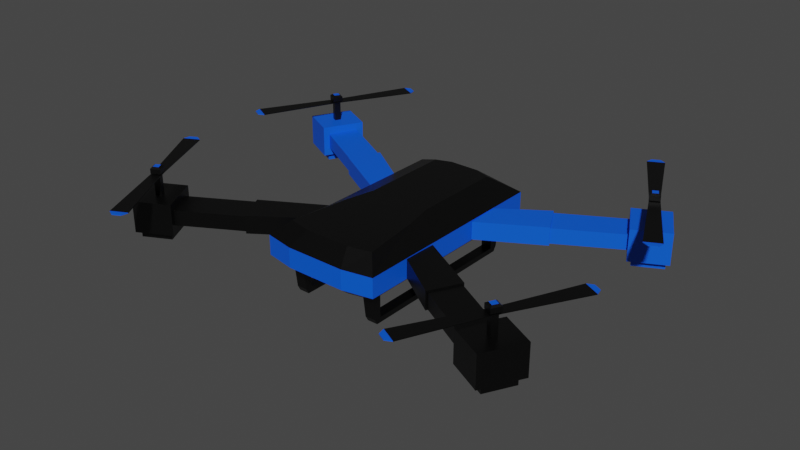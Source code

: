 # Source: Drone.blend  (saved by Blender 2.92.15; exported with 4.5.12 LTS)
import bpy
from mathutils import Matrix  # noqa: F401  (used for matrix-valued properties, if any)

bpy.ops.wm.read_factory_settings(use_empty=True)
scene = bpy.context.scene
scene.name = 'Scene'

# ---- collections
col_collection = bpy.data.collections.new('Collection'); scene.collection.children.link(col_collection)

# ---- materials (node trees are filled in below, after node groups)
mat_material = bpy.data.materials.new('Material')
mat_material.alpha_threshold = 0.0
mat_material.use_transparent_shadow = False
mat_material.line_color = (0.0, 0.0, 0.0, 1.0)
mat_material_001 = bpy.data.materials.new('Material.001')
mat_material_001.use_transparent_shadow = False

# ---- material node trees
mat_material.use_nodes = True; mat_material.node_tree.nodes.clear()
_N = mat_material.node_tree.nodes; _L = mat_material.node_tree.links
n0 = _N.new('ShaderNodeOutputMaterial'); n0.name = 'Material Output'; n0.location = (300, 300)
n1 = _N.new('ShaderNodeBsdfPrincipled'); n1.name = 'Principled BSDF'; n1.location = (10, 300)
n1.distribution = 'GGX'
n1.subsurface_method = 'BURLEY'
n1.inputs[0].default_value = (0.0, 0.0, 0.0, 1.0)
n1.inputs[2].default_value = 0.4
n1.inputs[3].default_value = 1.45
n1.inputs[27].default_value = (0.0, 0.0, 0.0, 1.0)
n1.inputs[28].default_value = 1.0
_L.new(n1.outputs[0], n0.inputs[0])
n0.is_active_output = True
mat_material_001.use_nodes = True; mat_material_001.node_tree.nodes.clear()
_N = mat_material_001.node_tree.nodes; _L = mat_material_001.node_tree.links
n0 = _N.new('ShaderNodeBsdfPrincipled'); n0.name = 'Principled BSDF'; n0.location = (10, 300)
n0.distribution = 'GGX'
n0.subsurface_method = 'BURLEY'
n0.inputs[0].default_value = (0.0, 0.1005, 0.8, 1.0)
n0.inputs[3].default_value = 1.45
n0.inputs[27].default_value = (0.0, 0.0, 0.0, 1.0)
n0.inputs[28].default_value = 1.0
n1 = _N.new('ShaderNodeOutputMaterial'); n1.name = 'Material Output'; n1.location = (300, 300)
_L.new(n0.outputs[0], n1.inputs[0])
n1.is_active_output = True

# ---- world
world_world = bpy.data.worlds.new('World'); scene.world = world_world
world_world.use_nodes = True; world_world.node_tree.nodes.clear()
_N = world_world.node_tree.nodes; _L = world_world.node_tree.links
n0 = _N.new('ShaderNodeOutputWorld'); n0.name = 'World Output'; n0.location = (300, 300)
n1 = _N.new('ShaderNodeBackground'); n1.name = 'Background'; n1.location = (10, 300)
n1.inputs[0].default_value = (0.05088, 0.05088, 0.05088, 1.0)
_L.new(n1.outputs[0], n0.inputs[0])
n0.is_active_output = True
world_world.color = (0.05088, 0.05088, 0.05088)
world_world.use_sun_shadow = False
world_world.sun_shadow_jitter_overblur = 0.0

# ---- meshes
me_cube_001 = bpy.data.meshes.new('Cube.001')
me_cube_001.from_pydata([(-0.5609, -1.0, -0.0927), (-0.5609, -1.0, 0.0927), (-0.5609, 1.0, -0.0927), (-0.5609, 1.0, 0.0927), (0.5609, -1.0, -0.0927), (0.5609, -1.0, 0.0927), (0.5609, 1.0, -0.0927), (0.5609, 1.0, 0.0927), (-0.4316, 0.8573, -0.215), (-0.4316, -0.8573, -0.215), (-0.4316, -0.8573, 0.215), (-0.2898, 0.8573, 0.215), (0.4316, 0.8573, -0.215), (0.2898, 0.8573, 0.215), (0.4316, -0.8573, -0.215), (0.4316, -0.8573, 0.215), (0.4316, -0.7637, -0.215), (0.4316, -0.7637, -0.4186), (0.4316, -0.8573, -0.215), (0.4316, -0.8308, -0.4186), (0.3313, -0.7637, -0.215), (0.3313, -0.7637, -0.4186), (0.3313, -0.8573, -0.215), (0.3313, -0.8308, -0.4186), (0.4316, -0.7637, -0.4669), (0.4316, -0.8049, -0.4669), (0.3313, -0.8049, -0.4669), (0.3313, -0.7637, -0.4669), (0.3313, 0.8327, -0.4186), (0.4316, 0.8327, -0.4186), (0.3313, 0.8029, -0.4669), (0.4316, 0.8029, -0.4669), (0.4316, 0.7539, -0.4669), (0.3313, 0.7539, -0.4669), (0.3313, 0.7539, -0.4186), (0.4316, 0.7539, -0.4186), (0.3313, 0.8573, -0.215), (0.4316, 0.8573, -0.215), (0.3313, 0.7539, -0.215), (0.4316, 0.7539, -0.215), (-0.4316, -0.7637, -0.215), (-0.4316, -0.7637, -0.4186), (-0.4316, -0.8573, -0.215), (-0.4316, -0.8308, -0.4186), (-0.3313, -0.7637, -0.215), (-0.3313, -0.7637, -0.4186), (-0.3313, -0.8573, -0.215), (-0.3313, -0.8308, -0.4186), (-0.4316, -0.7637, -0.4669), (-0.4316, -0.8049, -0.4669), (-0.3313, -0.8049, -0.4669), (-0.3313, -0.7637, -0.4669), (-0.3313, 0.8327, -0.4186), (-0.4316, 0.8327, -0.4186), (-0.3313, 0.8029, -0.4669), (-0.4316, 0.8029, -0.4669), (-0.4316, 0.7539, -0.4669), (-0.3313, 0.7539, -0.4669), (-0.3313, 0.7539, -0.4186), (-0.4316, 0.7539, -0.4186), (-0.3313, 0.8573, -0.215), (-0.4316, 0.8573, -0.215), (-0.3313, 0.7539, -0.215), (-0.4316, 0.7539, -0.215), (-0.5609, 0.0, -0.0927), (-0.5609, 0.0, 0.0927), (0.5609, 0.0, -0.0927), (0.5609, 0.0, 0.0927), (-0.4316, 0.0, -0.215), (-0.2898, 0.0, 0.215), (0.4316, 0.0, -0.215), (0.2898, 0.0, 0.215), (-0.5609, -0.1605, -0.0927), (0.5609, -0.3149, 0.0927), (-0.4316, -0.1376, -0.215), (0.3534, -0.292, 0.215), (-0.5609, -0.3149, 0.0927), (0.5609, -0.1605, -0.0927), (-0.3534, -0.292, 0.215), (0.4316, -0.1376, -0.215), (0.0, 1.061, -0.0927), (0.0, 1.061, 0.0927), (0.0, -1.056, -0.0927), (0.0, -1.056, 0.0927), (0.0, 0.9095, -0.215), (0.0, 0.9095, 0.215), (0.0, -0.9053, -0.215), (0.0, -0.9053, 0.215), (0.0, 0.002095, 0.215), (0.0, 0.002095, -0.215), (0.0, -0.3069, 0.215), (0.0, -0.1435, -0.215), (0.2804, 1.061, 0.0927), (0.2804, -1.056, -0.0927), (0.1449, 0.9095, 0.215), (0.2158, -0.9053, -0.215), (0.1449, 0.002095, 0.215), (0.1767, -0.3069, 0.215), (0.2804, 1.061, -0.0927), (0.2804, -1.056, 0.0927), (0.2158, 0.9095, -0.215), (0.2158, -0.9053, 0.215), (0.2158, 0.002095, -0.215), (0.2158, -0.1435, -0.215), (-0.2804, 1.061, -0.0927), (-0.2804, -1.056, 0.0927), (-0.2158, 0.9095, -0.215), (-0.2158, -0.9053, 0.215), (-0.2158, 0.002095, -0.215), (-0.2158, -0.1435, -0.215), (-0.2804, 1.061, 0.0927), (-0.2804, -1.056, -0.0927), (-0.1449, 0.9095, 0.215), (-0.2158, -0.9053, -0.215), (-0.1449, 0.002095, 0.215), (-0.1767, -0.3069, 0.215), (0.5609, -0.5751, -0.07152), (0.5609, -0.5751, 0.07152), (0.5609, -0.2805, -0.07152), (0.5609, -0.2805, 0.07152), (0.9895, -0.8683, -0.07152), (0.9895, -0.8683, 0.07152), (1.126, -0.607, -0.07152), (1.126, -0.607, 0.07152), (1.56, -1.192, -0.07152), (1.56, -1.192, 0.07152), (1.696, -0.9309, -0.07152), (1.696, -0.9309, 0.07152), (0.5662, -0.2661, -0.08343), (0.5563, -0.5863, -0.08667), (0.5563, -0.5863, 0.08667), (0.5662, -0.2661, 0.08343), (1.132, -0.5949, -0.08527), (1.132, -0.5949, 0.08527), (0.9826, -0.8804, -0.08509), (0.9826, -0.8804, 0.08509), (1.548, -1.185, -0.1489), (1.548, -1.185, 0.1489), (1.686, -0.9248, -0.1489), (1.686, -0.9248, 0.1489), (1.862, -1.346, -0.1489), (1.862, -1.346, 0.1489), (2.001, -1.088, -0.1489), (2.001, -1.088, 0.1489), (1.52, -1.236, -0.1489), (1.52, -1.236, 0.1489), (1.714, -0.8741, 0.1489), (1.714, -0.8741, -0.1489), (2.029, -1.038, -0.1489), (2.029, -1.038, 0.1489), (1.834, -1.397, 0.1489), (1.834, -1.397, -0.1489), (1.972, -1.074, -0.1489), (1.816, -1.125, 0.1489), (1.833, -1.331, -0.1489), (1.789, -1.176, 0.1489), (2.0, -1.023, -0.1489), (2.0, -1.023, 0.1489), (1.806, -1.382, -0.1489), (1.806, -1.382, 0.1489), (1.721, -0.943, -0.1489), (1.738, -1.151, 0.1489), (1.749, -0.8924, -0.1489), (1.555, -1.254, 0.1489), (1.766, -1.099, 0.1489), (1.583, -1.203, -0.1489), (1.749, -0.8924, 0.1489), (1.555, -1.254, -0.1489), (1.583, -1.203, -0.2161), (1.833, -1.331, -0.2161), (1.972, -1.074, -0.2161), (1.721, -0.943, -0.2161), (1.766, -1.099, 0.3516), (1.816, -1.125, 0.3516), (1.789, -1.176, 0.3516), (1.738, -1.151, 0.3516), (1.759, -1.075, 0.3516), (1.841, -1.117, 0.3516), (1.796, -1.2, 0.3516), (1.714, -1.158, 0.3516), (1.759, -1.075, 0.3976), (1.841, -1.117, 0.3976), (1.796, -1.2, 0.3976), (1.714, -1.158, 0.3976), (1.771, -1.115, 0.412), (1.8, -1.13, 0.412), (1.784, -1.16, 0.412), (1.755, -1.145, 0.412), (1.814, -1.126, 0.412), (1.788, -1.174, 0.412), (1.767, -1.101, 0.412), (1.741, -1.15, 0.412), (-0.5609, -0.5751, -0.07152), (-0.5609, -0.5751, 0.07152), (-0.5609, -0.2805, -0.07152), (-0.5609, -0.2805, 0.07152), (-0.9895, -0.8683, -0.07152), (-0.9895, -0.8683, 0.07152), (-1.126, -0.607, -0.07152), (-1.126, -0.607, 0.07152), (-1.56, -1.192, -0.07152), (-1.56, -1.192, 0.07152), (-1.696, -0.9309, -0.07152), (-1.696, -0.9309, 0.07152), (-0.5662, -0.2661, -0.08343), (-0.5563, -0.5863, -0.08667), (-0.5563, -0.5863, 0.08667), (-0.5662, -0.2661, 0.08343), (-1.132, -0.5949, -0.08527), (-1.132, -0.5949, 0.08527), (-0.9826, -0.8804, -0.08509), (-0.9826, -0.8804, 0.08509), (-1.548, -1.185, -0.1489), (-1.548, -1.185, 0.1489), (-1.686, -0.9248, -0.1489), (-1.686, -0.9248, 0.1489), (-1.862, -1.346, -0.1489), (-1.862, -1.346, 0.1489), (-2.001, -1.088, -0.1489), (-2.001, -1.088, 0.1489), (-1.52, -1.236, -0.1489), (-1.52, -1.236, 0.1489), (-1.714, -0.8741, 0.1489), (-1.714, -0.8741, -0.1489), (-2.029, -1.038, -0.1489), (-2.029, -1.038, 0.1489), (-1.834, -1.397, 0.1489), (-1.834, -1.397, -0.1489), (-1.972, -1.074, -0.1489), (-1.816, -1.125, 0.1489), (-1.833, -1.331, -0.1489), (-1.789, -1.176, 0.1489), (-2.0, -1.023, -0.1489), (-2.0, -1.023, 0.1489), (-1.806, -1.382, -0.1489), (-1.806, -1.382, 0.1489), (-1.721, -0.943, -0.1489), (-1.738, -1.151, 0.1489), (-1.749, -0.8924, -0.1489), (-1.555, -1.254, 0.1489), (-1.766, -1.099, 0.1489), (-1.583, -1.203, -0.1489), (-1.749, -0.8924, 0.1489), (-1.555, -1.254, -0.1489), (-1.583, -1.203, -0.2161), (-1.833, -1.331, -0.2161), (-1.972, -1.074, -0.2161), (-1.721, -0.943, -0.2161), (-1.766, -1.099, 0.3516), (-1.816, -1.125, 0.3516), (-1.789, -1.176, 0.3516), (-1.738, -1.151, 0.3516), (-1.759, -1.075, 0.3516), (-1.841, -1.117, 0.3516), (-1.796, -1.2, 0.3516), (-1.714, -1.158, 0.3516), (-1.759, -1.075, 0.3976), (-1.841, -1.117, 0.3976), (-1.796, -1.2, 0.3976), (-1.714, -1.158, 0.3976), (-1.771, -1.115, 0.412), (-1.8, -1.13, 0.412), (-1.784, -1.16, 0.412), (-1.755, -1.145, 0.412), (-1.814, -1.126, 0.412), (-1.788, -1.174, 0.412), (-1.767, -1.101, 0.412), (-1.741, -1.15, 0.412), (-0.5609, 0.5751, -0.07152), (-0.5609, 0.5751, 0.07152), (-0.5609, 0.2805, -0.07152), (-0.5609, 0.2805, 0.07152), (-0.9895, 0.8683, -0.07152), (-0.9895, 0.8683, 0.07152), (-1.126, 0.607, -0.07152), (-1.126, 0.607, 0.07152), (-1.56, 1.192, -0.07152), (-1.56, 1.192, 0.07152), (-1.696, 0.9309, -0.07152), (-1.696, 0.9309, 0.07152), (-0.5662, 0.2661, -0.08343), (-0.5563, 0.5863, -0.08667), (-0.5563, 0.5863, 0.08667), (-0.5662, 0.2661, 0.08343), (-1.132, 0.5949, -0.08527), (-1.132, 0.5949, 0.08527), (-0.9826, 0.8804, -0.08509), (-0.9826, 0.8804, 0.08509), (-1.548, 1.185, -0.1489), (-1.548, 1.185, 0.1489), (-1.686, 0.9248, -0.1489), (-1.686, 0.9248, 0.1489), (-1.862, 1.346, -0.1489), (-1.862, 1.346, 0.1489), (-2.001, 1.088, -0.1489), (-2.001, 1.088, 0.1489), (-1.52, 1.236, -0.1489), (-1.52, 1.236, 0.1489), (-1.714, 0.8741, 0.1489), (-1.714, 0.8741, -0.1489), (-2.029, 1.038, -0.1489), (-2.029, 1.038, 0.1489), (-1.834, 1.397, 0.1489), (-1.834, 1.397, -0.1489), (-1.972, 1.074, -0.1489), (-1.816, 1.125, 0.1489), (-1.833, 1.331, -0.1489), (-1.789, 1.176, 0.1489), (-2.0, 1.023, -0.1489), (-2.0, 1.023, 0.1489), (-1.806, 1.382, -0.1489), (-1.806, 1.382, 0.1489), (-1.721, 0.943, -0.1489), (-1.738, 1.151, 0.1489), (-1.749, 0.8924, -0.1489), (-1.555, 1.254, 0.1489), (-1.766, 1.099, 0.1489), (-1.583, 1.203, -0.1489), (-1.749, 0.8924, 0.1489), (-1.555, 1.254, -0.1489), (-1.583, 1.203, -0.2161), (-1.833, 1.331, -0.2161), (-1.972, 1.074, -0.2161), (-1.721, 0.943, -0.2161), (-1.766, 1.099, 0.3516), (-1.816, 1.125, 0.3516), (-1.789, 1.176, 0.3516), (-1.738, 1.151, 0.3516), (-1.759, 1.075, 0.3516), (-1.841, 1.117, 0.3516), (-1.796, 1.2, 0.3516), (-1.714, 1.158, 0.3516), (-1.759, 1.075, 0.3976), (-1.841, 1.117, 0.3976), (-1.796, 1.2, 0.3976), (-1.714, 1.158, 0.3976), (-1.771, 1.115, 0.412), (-1.8, 1.13, 0.412), (-1.784, 1.16, 0.412), (-1.755, 1.145, 0.412), (-1.814, 1.126, 0.412), (-1.788, 1.174, 0.412), (-1.767, 1.101, 0.412), (-1.741, 1.15, 0.412), (0.5609, 0.5751, -0.07152), (0.5609, 0.5751, 0.07152), (0.5609, 0.2805, -0.07152), (0.5609, 0.2805, 0.07152), (0.9895, 0.8683, -0.07152), (0.9895, 0.8683, 0.07152), (1.126, 0.607, -0.07152), (1.126, 0.607, 0.07152), (1.56, 1.192, -0.07152), (1.56, 1.192, 0.07152), (1.696, 0.9309, -0.07152), (1.696, 0.9309, 0.07152), (0.5662, 0.2661, -0.08343), (0.5563, 0.5863, -0.08667), (0.5563, 0.5863, 0.08667), (0.5662, 0.2661, 0.08343), (1.132, 0.5949, -0.08527), (1.132, 0.5949, 0.08527), (0.9826, 0.8804, -0.08509), (0.9826, 0.8804, 0.08509), (1.548, 1.185, -0.1489), (1.548, 1.185, 0.1489), (1.686, 0.9248, -0.1489), (1.686, 0.9248, 0.1489), (1.862, 1.346, -0.1489), (1.862, 1.346, 0.1489), (2.001, 1.088, -0.1489), (2.001, 1.088, 0.1489), (1.52, 1.236, -0.1489), (1.52, 1.236, 0.1489), (1.714, 0.8741, 0.1489), (1.714, 0.8741, -0.1489), (2.029, 1.038, -0.1489), (2.029, 1.038, 0.1489), (1.834, 1.397, 0.1489), (1.834, 1.397, -0.1489), (1.972, 1.074, -0.1489), (1.816, 1.125, 0.1489), (1.833, 1.331, -0.1489), (1.789, 1.176, 0.1489), (2.0, 1.023, -0.1489), (2.0, 1.023, 0.1489), (1.806, 1.382, -0.1489), (1.806, 1.382, 0.1489), (1.721, 0.943, -0.1489), (1.738, 1.151, 0.1489), (1.749, 0.8924, -0.1489), (1.555, 1.254, 0.1489), (1.766, 1.099, 0.1489), (1.583, 1.203, -0.1489), (1.749, 0.8924, 0.1489), (1.555, 1.254, -0.1489), (1.583, 1.203, -0.2161), (1.833, 1.331, -0.2161), (1.972, 1.074, -0.2161), (1.721, 0.943, -0.2161), (1.766, 1.099, 0.3516), (1.816, 1.125, 0.3516), (1.789, 1.176, 0.3516), (1.738, 1.151, 0.3516), (1.759, 1.075, 0.3516), (1.841, 1.117, 0.3516), (1.796, 1.2, 0.3516), (1.714, 1.158, 0.3516), (1.759, 1.075, 0.3976), (1.841, 1.117, 0.3976), (1.796, 1.2, 0.3976), (1.714, 1.158, 0.3976), (1.771, 1.115, 0.412), (1.8, 1.13, 0.412), (1.784, 1.16, 0.412), (1.755, 1.145, 0.412), (1.814, 1.126, 0.412), (1.788, 1.174, 0.412), (1.767, 1.101, 0.412), (1.741, 1.15, 0.412)], [], [(64, 65, 3, 2), (98, 92, 7, 6), (77, 73, 5, 4), (111, 105, 1, 0), (67, 7, 13, 71), (111, 0, 9, 113), (103, 79, 14, 95), (115, 78, 10, 107), (98, 6, 12, 100), (76, 1, 10, 78), (99, 5, 15, 101), (64, 2, 8, 68), (77, 4, 14, 79), (110, 3, 11, 112), (16, 17, 19, 18), (18, 19, 23, 22), (22, 23, 21, 20), (20, 21, 17, 16), (18, 22, 20, 16), (19, 17, 24, 25), (26, 25, 24, 27), (33, 32, 31, 30), (23, 19, 25, 26), (21, 23, 26, 27), (29, 28, 30, 31), (34, 28, 36, 38), (34, 33, 30, 28), (32, 35, 29, 31), (24, 17, 35, 32), (21, 27, 33, 34), (17, 21, 34, 35), (27, 24, 32, 33), (39, 38, 36, 37), (28, 29, 37, 36), (29, 35, 39, 37), (35, 34, 38, 39), (40, 41, 43, 42), (42, 43, 47, 46), (46, 47, 45, 44), (44, 45, 41, 40), (42, 46, 44, 40), (43, 41, 48, 49), (50, 49, 48, 51), (57, 56, 55, 54), (47, 43, 49, 50), (45, 47, 50, 51), (53, 52, 54, 55), (58, 52, 60, 62), (58, 57, 54, 52), (56, 59, 53, 55), (48, 41, 59, 56), (45, 51, 57, 58), (41, 45, 58, 59), (51, 48, 56, 57), (63, 62, 60, 61), (52, 53, 61, 60), (53, 59, 63, 61), (59, 58, 62, 63), (6, 66, 70, 12), (72, 64, 68, 74), (3, 65, 69, 11), (112, 11, 69, 114), (100, 12, 70, 102), (73, 67, 71, 75), (6, 7, 67, 66), (72, 76, 65, 64), (0, 1, 76, 72), (5, 73, 75, 15), (0, 72, 74, 9), (66, 77, 79, 70), (65, 76, 78, 69), (114, 69, 78, 115), (102, 70, 79, 103), (66, 67, 73, 77), (108, 89, 91, 109), (96, 88, 90, 97), (106, 84, 89, 108), (94, 85, 88, 96), (92, 81, 85, 94), (105, 83, 87, 107), (104, 80, 84, 106), (97, 90, 87, 101), (109, 91, 86, 113), (93, 82, 86, 95), (93, 99, 83, 82), (104, 110, 81, 80), (4, 5, 99, 93), (4, 93, 95, 14), (75, 97, 101, 15), (7, 92, 94, 13), (13, 94, 96, 71), (71, 96, 97, 75), (89, 102, 103, 91), (84, 100, 102, 89), (83, 99, 101, 87), (80, 98, 100, 84), (91, 103, 95, 86), (80, 81, 92, 98), (2, 3, 110, 104), (74, 109, 113, 9), (2, 104, 106, 8), (1, 105, 107, 10), (8, 106, 108, 68), (68, 108, 109, 74), (88, 114, 115, 90), (85, 112, 114, 88), (81, 110, 112, 85), (90, 115, 107, 87), (82, 111, 113, 86), (82, 83, 105, 111), (116, 117, 119, 118), (116, 118, 128, 129), (121, 120, 124, 125), (119, 117, 130, 131), (123, 122, 132, 133), (121, 123, 133, 135), (126, 127, 125, 124), (120, 122, 126, 124), (123, 121, 125, 127), (122, 123, 127, 126), (128, 131, 133, 132), (134, 135, 130, 129), (128, 132, 134, 129), (133, 131, 130, 135), (120, 121, 135, 134), (122, 120, 134, 132), (118, 119, 131, 128), (117, 116, 129, 130), (136, 137, 139, 138), (143, 142, 148, 149), (142, 143, 141, 140), (154, 140, 151, 158), (152, 142, 140, 154), (164, 139, 137, 161), (156, 157, 149, 148), (167, 163, 145, 144), (160, 138, 147, 162), (161, 137, 145, 163), (140, 141, 150, 151), (153, 143, 149, 157), (138, 139, 146, 147), (137, 136, 144, 145), (164, 153, 157, 166), (141, 155, 159, 150), (142, 152, 156, 148), (151, 150, 159, 158), (162, 166, 157, 156), (143, 153, 155, 141), (152, 154, 169, 170), (165, 154, 158, 167), (136, 165, 167, 144), (138, 160, 165, 136), (147, 146, 166, 162), (139, 164, 166, 146), (155, 161, 163, 159), (152, 160, 162, 156), (158, 159, 163, 167), (155, 153, 173, 174), (171, 170, 169, 168), (165, 160, 171, 168), (154, 165, 168, 169), (160, 152, 170, 171), (164, 161, 175, 172), (153, 164, 172, 173), (161, 155, 174, 175), (183, 182, 189, 191), (174, 173, 177, 178), (172, 175, 179, 176), (182, 181, 188, 189), (176, 179, 183, 180), (178, 177, 181, 182), (179, 178, 182, 183), (177, 176, 180, 181), (180, 183, 191, 190), (175, 174, 178, 179), (181, 180, 190, 188), (173, 172, 176, 177), (186, 187, 191, 189), (185, 184, 187, 186), (185, 186, 189, 188), (184, 185, 188, 190), (187, 184, 190, 191), (192, 194, 195, 193), (192, 205, 204, 194), (197, 201, 200, 196), (195, 207, 206, 193), (199, 209, 208, 198), (197, 211, 209, 199), (202, 200, 201, 203), (196, 200, 202, 198), (199, 203, 201, 197), (198, 202, 203, 199), (204, 208, 209, 207), (210, 205, 206, 211), (204, 205, 210, 208), (209, 211, 206, 207), (196, 210, 211, 197), (198, 208, 210, 196), (194, 204, 207, 195), (193, 206, 205, 192), (212, 214, 215, 213), (219, 225, 224, 218), (218, 216, 217, 219), (230, 234, 227, 216), (228, 230, 216, 218), (240, 237, 213, 215), (232, 224, 225, 233), (243, 220, 221, 239), (236, 238, 223, 214), (237, 239, 221, 213), (216, 227, 226, 217), (229, 233, 225, 219), (214, 223, 222, 215), (213, 221, 220, 212), (240, 242, 233, 229), (217, 226, 235, 231), (218, 224, 232, 228), (227, 234, 235, 226), (238, 232, 233, 242), (219, 217, 231, 229), (228, 246, 245, 230), (241, 243, 234, 230), (212, 220, 243, 241), (214, 212, 241, 236), (223, 238, 242, 222), (215, 222, 242, 240), (231, 235, 239, 237), (228, 232, 238, 236), (234, 243, 239, 235), (231, 250, 249, 229), (247, 244, 245, 246), (241, 244, 247, 236), (230, 245, 244, 241), (236, 247, 246, 228), (240, 248, 251, 237), (229, 249, 248, 240), (237, 251, 250, 231), (259, 267, 265, 258), (250, 254, 253, 249), (248, 252, 255, 251), (258, 265, 264, 257), (252, 256, 259, 255), (254, 258, 257, 253), (255, 259, 258, 254), (253, 257, 256, 252), (256, 266, 267, 259), (251, 255, 254, 250), (257, 264, 266, 256), (249, 253, 252, 248), (262, 265, 267, 263), (261, 262, 263, 260), (261, 264, 265, 262), (260, 266, 264, 261), (263, 267, 266, 260), (268, 269, 271, 270), (268, 270, 280, 281), (273, 272, 276, 277), (271, 269, 282, 283), (275, 274, 284, 285), (273, 275, 285, 287), (278, 279, 277, 276), (272, 274, 278, 276), (275, 273, 277, 279), (274, 275, 279, 278), (280, 283, 285, 284), (286, 287, 282, 281), (280, 284, 286, 281), (285, 283, 282, 287), (272, 273, 287, 286), (274, 272, 286, 284), (270, 271, 283, 280), (269, 268, 281, 282), (288, 289, 291, 290), (295, 294, 300, 301), (294, 295, 293, 292), (306, 292, 303, 310), (304, 294, 292, 306), (316, 291, 289, 313), (308, 309, 301, 300), (319, 315, 297, 296), (312, 290, 299, 314), (313, 289, 297, 315), (292, 293, 302, 303), (305, 295, 301, 309), (290, 291, 298, 299), (289, 288, 296, 297), (316, 305, 309, 318), (293, 307, 311, 302), (294, 304, 308, 300), (303, 302, 311, 310), (314, 318, 309, 308), (295, 305, 307, 293), (304, 306, 321, 322), (317, 306, 310, 319), (288, 317, 319, 296), (290, 312, 317, 288), (299, 298, 318, 314), (291, 316, 318, 298), (307, 313, 315, 311), (304, 312, 314, 308), (310, 311, 315, 319), (307, 305, 325, 326), (323, 322, 321, 320), (317, 312, 323, 320), (306, 317, 320, 321), (312, 304, 322, 323), (316, 313, 327, 324), (305, 316, 324, 325), (313, 307, 326, 327), (335, 334, 341, 343), (326, 325, 329, 330), (324, 327, 331, 328), (334, 333, 340, 341), (328, 331, 335, 332), (330, 329, 333, 334), (331, 330, 334, 335), (329, 328, 332, 333), (332, 335, 343, 342), (327, 326, 330, 331), (333, 332, 342, 340), (325, 324, 328, 329), (338, 339, 343, 341), (337, 336, 339, 338), (337, 338, 341, 340), (336, 337, 340, 342), (339, 336, 342, 343), (344, 346, 347, 345), (344, 357, 356, 346), (349, 353, 352, 348), (347, 359, 358, 345), (351, 361, 360, 350), (349, 363, 361, 351), (354, 352, 353, 355), (348, 352, 354, 350), (351, 355, 353, 349), (350, 354, 355, 351), (356, 360, 361, 359), (362, 357, 358, 363), (356, 357, 362, 360), (361, 363, 358, 359), (348, 362, 363, 349), (350, 360, 362, 348), (346, 356, 359, 347), (345, 358, 357, 344), (364, 366, 367, 365), (371, 377, 376, 370), (370, 368, 369, 371), (382, 386, 379, 368), (380, 382, 368, 370), (392, 389, 365, 367), (384, 376, 377, 385), (395, 372, 373, 391), (388, 390, 375, 366), (389, 391, 373, 365), (368, 379, 378, 369), (381, 385, 377, 371), (366, 375, 374, 367), (365, 373, 372, 364), (392, 394, 385, 381), (369, 378, 387, 383), (370, 376, 384, 380), (379, 386, 387, 378), (390, 384, 385, 394), (371, 369, 383, 381), (380, 398, 397, 382), (393, 395, 386, 382), (364, 372, 395, 393), (366, 364, 393, 388), (375, 390, 394, 374), (367, 374, 394, 392), (383, 387, 391, 389), (380, 384, 390, 388), (386, 395, 391, 387), (383, 402, 401, 381), (399, 396, 397, 398), (393, 396, 399, 388), (382, 397, 396, 393), (388, 399, 398, 380), (392, 400, 403, 389), (381, 401, 400, 392), (389, 403, 402, 383), (411, 419, 417, 410), (402, 406, 405, 401), (400, 404, 407, 403), (410, 417, 416, 409), (404, 408, 411, 407), (406, 410, 409, 405), (407, 411, 410, 406), (405, 409, 408, 404), (408, 418, 419, 411), (403, 407, 406, 402), (409, 416, 418, 408), (401, 405, 404, 400), (414, 417, 419, 415), (413, 414, 415, 412), (413, 416, 417, 414), (412, 418, 416, 413), (415, 419, 418, 412)])
me_cube_001.polygons.foreach_set('material_index', [1, 1, 1, 1, 0, 0, 0, 0, 0, 0, 0, 0, 0, 0, 0, 0, 0, 0, 0, 0, 0, 0, 0, 0, 0, 0, 0, 0, 0, 0, 0, 0, 0, 0, 0, 0, 0, 0, 0, 0, 0, 0, 0, 0, 0, 0, 0, 0, 0, 0, 0, 0, 0, 0, 0, 0, 0, 0, 0, 0, 0, 0, 0, 0, 1, 1, 1, 0, 0, 0, 0, 0, 0, 1, 0, 0, 0, 0, 0, 0, 0, 0, 0, 0, 1, 1, 1, 0, 0, 0, 0, 0, 0, 0, 0, 0, 0, 1, 1, 0, 0, 0, 0, 0, 0, 0, 0, 0, 0, 1, 0, 0, 0, 0, 0, 0, 0, 0, 0, 0, 0, 0, 0, 0, 0, 0, 0, 0, 0, 0, 0, 0, 0, 0, 0, 0, 0, 0, 0, 0, 0, 0, 0, 0, 0, 0, 0, 0, 0, 0, 0, 0, 0, 0, 0, 0, 0, 0, 0, 0, 0, 0, 0, 0, 0, 0, 0, 0, 0, 0, 0, 0, 0, 0, 0, 0, 0, 1, 1, 1, 1, 1, 0, 0, 0, 0, 0, 0, 0, 0, 0, 0, 0, 0, 0, 0, 0, 0, 0, 0, 0, 0, 0, 0, 0, 0, 0, 0, 0, 0, 0, 0, 0, 0, 0, 0, 0, 0, 0, 0, 0, 0, 0, 0, 0, 0, 0, 0, 0, 0, 0, 0, 0, 0, 0, 0, 0, 0, 0, 0, 0, 0, 0, 0, 0, 0, 0, 0, 0, 1, 1, 1, 1, 1, 1, 1, 1, 1, 1, 1, 1, 1, 1, 1, 1, 1, 1, 1, 1, 1, 1, 1, 1, 1, 1, 1, 1, 1, 1, 1, 1, 1, 1, 1, 1, 1, 1, 1, 1, 1, 1, 1, 1, 1, 1, 1, 1, 1, 1, 1, 1, 0, 1, 1, 1, 1, 0, 0, 0, 0, 0, 0, 0, 0, 0, 0, 0, 0, 0, 0, 0, 1, 1, 1, 1, 1, 1, 1, 1, 1, 1, 1, 1, 1, 1, 1, 1, 1, 1, 1, 1, 1, 1, 1, 1, 1, 1, 1, 1, 1, 1, 1, 1, 1, 1, 1, 1, 1, 1, 1, 1, 1, 1, 1, 1, 1, 1, 1, 1, 1, 1, 1, 1, 0, 1, 1, 1, 1, 0, 0, 0, 0, 0, 0, 0, 0, 0, 0, 0, 0, 0, 0, 0, 1, 1, 1, 1, 1])
_uv = me_cube_001.uv_layers.new(name='UVMap')
_uv.uv.foreach_set('vector', [0.375, 0.125, 0.625, 0.125, 0.625, 0.25, 0.375, 0.25, 0.375, 0.4375, 0.625, 0.4375, 0.625, 0.5, 0.375, 0.5, 0.375, 0.6451, 0.625, 0.6451, 0.625, 0.75, 0.375, 0.75, 0.375, 0.9375, 0.625, 0.9375, 0.625, 1.0, 0.375, 1.0, 0.625, 0.625, 0.625, 0.5, 0.625, 0.5, 0.625, 0.625, 0.375, 0.9375, 0.375, 1.0, 0.375, 1.0, 0.375, 0.9375, 0.3125, 0.6451, 0.375, 0.6451, 0.375, 0.75, 0.3125, 0.75, 0.8125, 0.6451, 0.875, 0.6451, 0.875, 0.75, 0.8125, 0.75, 0.375, 0.4375, 0.375, 0.5, 0.375, 0.5, 0.375, 0.4375, 0.625, 0.1049, 0.625, 0.0, 0.625, 0.0, 0.625, 0.1049, 0.625, 0.8125, 0.625, 0.75, 0.625, 0.75, 0.625, 0.8125, 0.375, 0.125, 0.375, 0.25, 0.375, 0.25, 0.375, 0.125, 0.375, 0.6451, 0.375, 0.75, 0.375, 0.75, 0.375, 0.6451, 0.625, 0.3125, 0.625, 0.25, 0.625, 0.25, 0.625, 0.3125, 0.375, 0.0, 0.625, 0.0, 0.625, 0.25, 0.375, 0.25, 0.375, 0.25, 0.625, 0.25, 0.625, 0.5, 0.375, 0.5, 0.375, 0.5, 0.625, 0.5, 0.625, 0.75, 0.375, 0.75, 0.375, 0.75, 0.625, 0.75, 0.625, 1.0, 0.375, 1.0, 0.125, 0.5, 0.375, 0.5, 0.375, 0.75, 0.125, 0.75, 0.625, 0.25, 0.625, 0.0, 0.625, 0.0, 0.625, 0.25, 0.625, 0.5, 0.875, 0.5, 0.875, 0.75, 0.625, 0.75, 0.625, 0.75, 0.875, 0.75, 0.875, 0.75, 0.625, 0.75, 0.625, 0.5, 0.625, 0.25, 0.625, 0.25, 0.625, 0.5, 0.625, 0.75, 0.625, 0.5, 0.625, 0.5, 0.625, 0.75, 0.625, 1.0, 0.625, 0.75, 0.625, 0.75, 0.625, 1.0, 0.625, 0.75, 0.625, 0.75, 0.625, 0.75, 0.625, 0.75, 0.625, 0.75, 0.625, 0.75, 0.625, 0.75, 0.625, 0.75, 0.625, 0.0, 0.625, 0.0, 0.625, 0.0, 0.625, 0.0, 0.625, 0.0, 0.625, 0.0, 0.625, 0.0, 0.625, 0.0, 0.625, 0.75, 0.625, 0.75, 0.625, 0.75, 0.625, 0.75, 0.625, 1.0, 0.625, 0.75, 0.625, 0.75, 0.625, 1.0, 0.625, 0.75, 0.875, 0.75, 0.875, 0.75, 0.625, 0.75, 0.625, 1.0, 0.625, 0.75, 0.625, 0.75, 0.625, 1.0, 0.625, 0.75, 0.625, 1.0, 0.625, 1.0, 0.625, 0.75, 0.625, 0.0, 0.625, 0.0, 0.625, 0.0, 0.625, 0.0, 0.625, 1.0, 0.625, 0.75, 0.625, 0.75, 0.625, 1.0, 0.375, 0.0, 0.625, 0.0, 0.625, 0.25, 0.375, 0.25, 0.375, 0.25, 0.625, 0.25, 0.625, 0.5, 0.375, 0.5, 0.375, 0.5, 0.625, 0.5, 0.625, 0.75, 0.375, 0.75, 0.375, 0.75, 0.625, 0.75, 0.625, 1.0, 0.375, 1.0, 0.125, 0.5, 0.375, 0.5, 0.375, 0.75, 0.125, 0.75, 0.625, 0.25, 0.625, 0.0, 0.625, 0.0, 0.625, 0.25, 0.625, 0.5, 0.875, 0.5, 0.875, 0.75, 0.625, 0.75, 0.625, 0.75, 0.875, 0.75, 0.875, 0.75, 0.625, 0.75, 0.625, 0.5, 0.625, 0.25, 0.625, 0.25, 0.625, 0.5, 0.625, 0.75, 0.625, 0.5, 0.625, 0.5, 0.625, 0.75, 0.625, 1.0, 0.625, 0.75, 0.625, 0.75, 0.625, 1.0, 0.625, 0.75, 0.625, 0.75, 0.625, 0.75, 0.625, 0.75, 0.625, 0.75, 0.625, 0.75, 0.625, 0.75, 0.625, 0.75, 0.625, 0.0, 0.625, 0.0, 0.625, 0.0, 0.625, 0.0, 0.625, 0.0, 0.625, 0.0, 0.625, 0.0, 0.625, 0.0, 0.625, 0.75, 0.625, 0.75, 0.625, 0.75, 0.625, 0.75, 0.625, 1.0, 0.625, 0.75, 0.625, 0.75, 0.625, 1.0, 0.625, 0.75, 0.875, 0.75, 0.875, 0.75, 0.625, 0.75, 0.625, 1.0, 0.625, 0.75, 0.625, 0.75, 0.625, 1.0, 0.625, 0.75, 0.625, 1.0, 0.625, 1.0, 0.625, 0.75, 0.625, 0.0, 0.625, 0.0, 0.625, 0.0, 0.625, 0.0, 0.625, 1.0, 0.625, 0.75, 0.625, 0.75, 0.625, 1.0, 0.375, 0.5, 0.375, 0.625, 0.375, 0.625, 0.375, 0.5, 0.375, 0.1049, 0.375, 0.125, 0.375, 0.125, 0.375, 0.1049, 0.625, 0.25, 0.625, 0.125, 0.625, 0.125, 0.625, 0.25, 0.8125, 0.5, 0.875, 0.5, 0.875, 0.625, 0.8125, 0.625, 0.3125, 0.5, 0.375, 0.5, 0.375, 0.625, 0.3125, 0.625, 0.625, 0.6451, 0.625, 0.625, 0.625, 0.625, 0.625, 0.6451, 0.375, 0.5, 0.625, 0.5, 0.625, 0.625, 0.375, 0.625, 0.375, 0.1049, 0.625, 0.1049, 0.625, 0.125, 0.375, 0.125, 0.375, 0.0, 0.625, 0.0, 0.625, 0.1049, 0.375, 0.1049, 0.625, 0.75, 0.625, 0.6451, 0.625, 0.6451, 0.625, 0.75, 0.375, 0.0, 0.375, 0.1049, 0.375, 0.1049, 0.375, 0.0, 0.375, 0.625, 0.375, 0.6451, 0.375, 0.6451, 0.375, 0.625, 0.625, 0.125, 0.625, 0.1049, 0.625, 0.1049, 0.625, 0.125, 0.8125, 0.625, 0.875, 0.625, 0.875, 0.6451, 0.8125, 0.6451, 0.3125, 0.625, 0.375, 0.625, 0.375, 0.6451, 0.3125, 0.6451, 0.375, 0.625, 0.625, 0.625, 0.625, 0.6451, 0.375, 0.6451, 0.1875, 0.625, 0.25, 0.625, 0.25, 0.6451, 0.1875, 0.6451, 0.6875, 0.625, 0.75, 0.625, 0.75, 0.6451, 0.6875, 0.6451, 0.1875, 0.5, 0.25, 0.5, 0.25, 0.625, 0.1875, 0.625, 0.6875, 0.5, 0.75, 0.5, 0.75, 0.625, 0.6875, 0.625, 0.625, 0.4375, 0.625, 0.375, 0.625, 0.375, 0.625, 0.4375, 0.625, 0.9375, 0.625, 0.875, 0.625, 0.875, 0.625, 0.9375, 0.375, 0.3125, 0.375, 0.375, 0.375, 0.375, 0.375, 0.3125, 0.6875, 0.6451, 0.75, 0.6451, 0.75, 0.75, 0.6875, 0.75, 0.1875, 0.6451, 0.25, 0.6451, 0.25, 0.75, 0.1875, 0.75, 0.375, 0.8125, 0.375, 0.875, 0.375, 0.875, 0.375, 0.8125, 0.375, 0.8125, 0.625, 0.8125, 0.625, 0.875, 0.375, 0.875, 0.375, 0.3125, 0.625, 0.3125, 0.625, 0.375, 0.375, 0.375, 0.375, 0.75, 0.625, 0.75, 0.625, 0.8125, 0.375, 0.8125, 0.375, 0.75, 0.375, 0.8125, 0.375, 0.8125, 0.375, 0.75, 0.625, 0.6451, 0.6875, 0.6451, 0.6875, 0.75, 0.625, 0.75, 0.625, 0.5, 0.625, 0.4375, 0.625, 0.4375, 0.625, 0.5, 0.625, 0.5, 0.6875, 0.5, 0.6875, 0.625, 0.625, 0.625, 0.625, 0.625, 0.6875, 0.625, 0.6875, 0.6451, 0.625, 0.6451, 0.25, 0.625, 0.3125, 0.625, 0.3125, 0.6451, 0.25, 0.6451, 0.25, 0.5, 0.3125, 0.5, 0.3125, 0.625, 0.25, 0.625, 0.625, 0.875, 0.625, 0.8125, 0.625, 0.8125, 0.625, 0.875, 0.375, 0.375, 0.375, 0.4375, 0.375, 0.4375, 0.375, 0.375, 0.25, 0.6451, 0.3125, 0.6451, 0.3125, 0.75, 0.25, 0.75, 0.375, 0.375, 0.625, 0.375, 0.625, 0.4375, 0.375, 0.4375, 0.375, 0.25, 0.625, 0.25, 0.625, 0.3125, 0.375, 0.3125, 0.125, 0.6451, 0.1875, 0.6451, 0.1875, 0.75, 0.125, 0.75, 0.375, 0.25, 0.375, 0.3125, 0.375, 0.3125, 0.375, 0.25, 0.625, 1.0, 0.625, 0.9375, 0.625, 0.9375, 0.625, 1.0, 0.125, 0.5, 0.1875, 0.5, 0.1875, 0.625, 0.125, 0.625, 0.125, 0.625, 0.1875, 0.625, 0.1875, 0.6451, 0.125, 0.6451, 0.75, 0.625, 0.8125, 0.625, 0.8125, 0.6451, 0.75, 0.6451, 0.75, 0.5, 0.8125, 0.5, 0.8125, 0.625, 0.75, 0.625, 0.625, 0.375, 0.625, 0.3125, 0.625, 0.3125, 0.625, 0.375, 0.75, 0.6451, 0.8125, 0.6451, 0.8125, 0.75, 0.75, 0.75, 0.375, 0.875, 0.375, 0.9375, 0.375, 0.9375, 0.375, 0.875, 0.375, 0.875, 0.625, 0.875, 0.625, 0.9375, 0.375, 0.9375, 0.375, 0.0, 0.625, 0.0, 0.625, 0.25, 0.375, 0.25, 0.375, 0.0, 0.375, 0.25, 0.375, 0.25, 0.375, 0.0, 0.625, 0.75, 0.375, 0.75, 0.375, 0.75, 0.625, 0.75, 0.625, 0.25, 0.625, 0.0, 0.625, 0.0, 0.625, 0.25, 0.625, 0.5, 0.375, 0.5, 0.375, 0.5, 0.625, 0.5, 0.625, 0.75, 0.625, 0.5, 0.625, 0.5, 0.625, 0.75, 0.375, 0.5, 0.625, 0.5, 0.625, 0.75, 0.375, 0.75, 0.375, 0.75, 0.375, 0.5, 0.375, 0.5, 0.375, 0.75, 0.625, 0.5, 0.625, 0.75, 0.625, 0.75, 0.625, 0.5, 0.375, 0.5, 0.625, 0.5, 0.625, 0.5, 0.375, 0.5, 0.375, 0.25, 0.625, 0.25, 0.625, 0.5, 0.375, 0.5, 0.375, 0.75, 0.625, 0.75, 0.625, 1.0, 0.375, 1.0, 0.125, 0.5, 0.375, 0.5, 0.375, 0.75, 0.125, 0.75, 0.625, 0.5, 0.875, 0.5, 0.875, 0.75, 0.625, 0.75, 0.375, 0.75, 0.625, 0.75, 0.625, 0.75, 0.375, 0.75, 0.375, 0.5, 0.375, 0.75, 0.375, 0.75, 0.375, 0.5, 0.375, 0.25, 0.625, 0.25, 0.625, 0.25, 0.375, 0.25, 0.625, 0.0, 0.375, 0.0, 0.375, 0.0, 0.625, 0.0, 0.375, 0.0, 0.625, 0.0, 0.625, 0.25, 0.375, 0.25, 0.625, 0.5, 0.375, 0.5, 0.375, 0.5, 0.625, 0.5, 0.375, 0.5, 0.625, 0.5, 0.625, 0.75, 0.375, 0.75, 0.3523, 0.75, 0.375, 0.75, 0.375, 0.75, 0.3523, 0.75, 0.3523, 0.5, 0.375, 0.5, 0.375, 0.75, 0.3523, 0.75, 0.8471, 0.5, 0.875, 0.5, 0.875, 0.75, 0.8471, 0.75, 0.375, 0.4773, 0.625, 0.4773, 0.625, 0.5, 0.375, 0.5, 0.375, 0.9721, 0.625, 0.9721, 0.625, 1.0, 0.375, 1.0, 0.1529, 0.5, 0.125, 0.5, 0.125, 0.5, 0.1529, 0.5, 0.8471, 0.75, 0.875, 0.75, 0.875, 0.75, 0.8471, 0.75, 0.375, 0.75, 0.625, 0.75, 0.625, 0.75, 0.375, 0.75, 0.6477, 0.5, 0.625, 0.5, 0.625, 0.5, 0.6477, 0.5, 0.375, 0.25, 0.625, 0.25, 0.625, 0.25, 0.375, 0.25, 0.625, 0.0, 0.375, 0.0, 0.375, 0.0, 0.625, 0.0, 0.8471, 0.5, 0.6477, 0.5, 0.6477, 0.5, 0.8471, 0.5, 0.625, 0.75, 0.6477, 0.75, 0.6477, 0.75, 0.625, 0.75, 0.375, 0.5, 0.3523, 0.5, 0.3523, 0.5, 0.375, 0.5, 0.375, 0.75, 0.625, 0.75, 0.625, 0.7727, 0.375, 0.7727, 0.375, 0.2779, 0.625, 0.2779, 0.625, 0.4773, 0.375, 0.4773, 0.625, 0.5, 0.6477, 0.5, 0.6477, 0.75, 0.625, 0.75, 0.3523, 0.5, 0.3523, 0.75, 0.3523, 0.75, 0.3523, 0.5, 0.1529, 0.75, 0.3523, 0.75, 0.3523, 0.75, 0.1529, 0.75, 0.125, 0.75, 0.1529, 0.75, 0.1529, 0.75, 0.125, 0.75, 0.125, 0.5, 0.1529, 0.5, 0.1529, 0.75, 0.125, 0.75, 0.375, 0.25, 0.625, 0.25, 0.625, 0.2779, 0.375, 0.2779, 0.875, 0.5, 0.8471, 0.5, 0.8471, 0.5, 0.875, 0.5, 0.6477, 0.75, 0.8471, 0.75, 0.8471, 0.75, 0.6477, 0.75, 0.3523, 0.5, 0.1529, 0.5, 0.1529, 0.5, 0.3523, 0.5, 0.375, 0.7727, 0.625, 0.7727, 0.625, 0.9721, 0.375, 0.9721, 0.6477, 0.75, 0.6477, 0.5, 0.6477, 0.5, 0.6477, 0.75, 0.1529, 0.5, 0.3523, 0.5, 0.3523, 0.75, 0.1529, 0.75, 0.1529, 0.75, 0.1529, 0.5, 0.1529, 0.5, 0.1529, 0.75, 0.3523, 0.75, 0.1529, 0.75, 0.1529, 0.75, 0.3523, 0.75, 0.1529, 0.5, 0.3523, 0.5, 0.3523, 0.5, 0.1529, 0.5, 0.8471, 0.5, 0.8471, 0.75, 0.8471, 0.75, 0.8471, 0.5, 0.6477, 0.5, 0.8471, 0.5, 0.8471, 0.5, 0.6477, 0.5, 0.8471, 0.75, 0.6477, 0.75, 0.6477, 0.75, 0.8471, 0.75, 0.8471, 0.75, 0.6477, 0.75, 0.6477, 0.75, 0.8471, 0.75, 0.6477, 0.75, 0.6477, 0.5, 0.6477, 0.5, 0.6477, 0.75, 0.8471, 0.5, 0.8471, 0.75, 0.8471, 0.75, 0.8471, 0.5, 0.6477, 0.75, 0.6477, 0.5, 0.6477, 0.5, 0.6477, 0.75, 0.8471, 0.5, 0.8471, 0.75, 0.8471, 0.75, 0.8471, 0.5, 0.6477, 0.75, 0.6477, 0.5, 0.6477, 0.5, 0.6477, 0.75, 0.8471, 0.75, 0.6477, 0.75, 0.6477, 0.75, 0.8471, 0.75, 0.6477, 0.5, 0.8471, 0.5, 0.8471, 0.5, 0.6477, 0.5, 0.8471, 0.5, 0.8471, 0.75, 0.8471, 0.75, 0.8471, 0.5, 0.8471, 0.75, 0.6477, 0.75, 0.6477, 0.75, 0.8471, 0.75, 0.6477, 0.5, 0.8471, 0.5, 0.8471, 0.5, 0.6477, 0.5, 0.6477, 0.5, 0.8471, 0.5, 0.8471, 0.5, 0.6477, 0.5, 0.6477, 0.75, 0.8471, 0.75, 0.8471, 0.75, 0.6477, 0.75, 0.6477, 0.5, 0.8471, 0.5, 0.8471, 0.75, 0.6477, 0.75, 0.6477, 0.5, 0.6477, 0.75, 0.6477, 0.75, 0.6477, 0.5, 0.8471, 0.5, 0.6477, 0.5, 0.6477, 0.5, 0.8471, 0.5, 0.8471, 0.75, 0.8471, 0.5, 0.8471, 0.5, 0.8471, 0.75, 0.375, 0.0, 0.375, 0.25, 0.625, 0.25, 0.625, 0.0, 0.375, 0.0, 0.375, 0.0, 0.375, 0.25, 0.375, 0.25, 0.625, 0.75, 0.625, 0.75, 0.375, 0.75, 0.375, 0.75, 0.625, 0.25, 0.625, 0.25, 0.625, 0.0, 0.625, 0.0, 0.625, 0.5, 0.625, 0.5, 0.375, 0.5, 0.375, 0.5, 0.625, 0.75, 0.625, 0.75, 0.625, 0.5, 0.625, 0.5, 0.375, 0.5, 0.375, 0.75, 0.625, 0.75, 0.625, 0.5, 0.375, 0.75, 0.375, 0.75, 0.375, 0.5, 0.375, 0.5, 0.625, 0.5, 0.625, 0.5, 0.625, 0.75, 0.625, 0.75, 0.375, 0.5, 0.375, 0.5, 0.625, 0.5, 0.625, 0.5, 0.375, 0.25, 0.375, 0.5, 0.625, 0.5, 0.625, 0.25, 0.375, 0.75, 0.375, 1.0, 0.625, 1.0, 0.625, 0.75, 0.125, 0.5, 0.125, 0.75, 0.375, 0.75, 0.375, 0.5, 0.625, 0.5, 0.625, 0.75, 0.875, 0.75, 0.875, 0.5, 0.375, 0.75, 0.375, 0.75, 0.625, 0.75, 0.625, 0.75, 0.375, 0.5, 0.375, 0.5, 0.375, 0.75, 0.375, 0.75, 0.375, 0.25, 0.375, 0.25, 0.625, 0.25, 0.625, 0.25, 0.625, 0.0, 0.625, 0.0, 0.375, 0.0, 0.375, 0.0, 0.375, 0.0, 0.375, 0.25, 0.625, 0.25, 0.625, 0.0, 0.625, 0.5, 0.625, 0.5, 0.375, 0.5, 0.375, 0.5, 0.375, 0.5, 0.375, 0.75, 0.625, 0.75, 0.625, 0.5, 0.3523, 0.75, 0.3523, 0.75, 0.375, 0.75, 0.375, 0.75, 0.3523, 0.5, 0.3523, 0.75, 0.375, 0.75, 0.375, 0.5, 0.8471, 0.5, 0.8471, 0.75, 0.875, 0.75, 0.875, 0.5, 0.375, 0.4773, 0.375, 0.5, 0.625, 0.5, 0.625, 0.4773, 0.375, 0.9721, 0.375, 1.0, 0.625, 1.0, 0.625, 0.9721, 0.1529, 0.5, 0.1529, 0.5, 0.125, 0.5, 0.125, 0.5, 0.8471, 0.75, 0.8471, 0.75, 0.875, 0.75, 0.875, 0.75, 0.375, 0.75, 0.375, 0.75, 0.625, 0.75, 0.625, 0.75, 0.6477, 0.5, 0.6477, 0.5, 0.625, 0.5, 0.625, 0.5, 0.375, 0.25, 0.375, 0.25, 0.625, 0.25, 0.625, 0.25, 0.625, 0.0, 0.625, 0.0, 0.375, 0.0, 0.375, 0.0, 0.8471, 0.5, 0.8471, 0.5, 0.6477, 0.5, 0.6477, 0.5, 0.625, 0.75, 0.625, 0.75, 0.6477, 0.75, 0.6477, 0.75, 0.375, 0.5, 0.375, 0.5, 0.3523, 0.5, 0.3523, 0.5, 0.375, 0.75, 0.375, 0.7727, 0.625, 0.7727, 0.625, 0.75, 0.375, 0.2779, 0.375, 0.4773, 0.625, 0.4773, 0.625, 0.2779, 0.625, 0.5, 0.625, 0.75, 0.6477, 0.75, 0.6477, 0.5, 0.3523, 0.5, 0.3523, 0.5, 0.3523, 0.75, 0.3523, 0.75, 0.1529, 0.75, 0.1529, 0.75, 0.3523, 0.75, 0.3523, 0.75, 0.125, 0.75, 0.125, 0.75, 0.1529, 0.75, 0.1529, 0.75, 0.125, 0.5, 0.125, 0.75, 0.1529, 0.75, 0.1529, 0.5, 0.375, 0.25, 0.375, 0.2779, 0.625, 0.2779, 0.625, 0.25, 0.875, 0.5, 0.875, 0.5, 0.8471, 0.5, 0.8471, 0.5, 0.6477, 0.75, 0.6477, 0.75, 0.8471, 0.75, 0.8471, 0.75, 0.3523, 0.5, 0.3523, 0.5, 0.1529, 0.5, 0.1529, 0.5, 0.375, 0.7727, 0.375, 0.9721, 0.625, 0.9721, 0.625, 0.7727, 0.6477, 0.75, 0.6477, 0.75, 0.6477, 0.5, 0.6477, 0.5, 0.1529, 0.5, 0.1529, 0.75, 0.3523, 0.75, 0.3523, 0.5, 0.1529, 0.75, 0.1529, 0.75, 0.1529, 0.5, 0.1529, 0.5, 0.3523, 0.75, 0.3523, 0.75, 0.1529, 0.75, 0.1529, 0.75, 0.1529, 0.5, 0.1529, 0.5, 0.3523, 0.5, 0.3523, 0.5, 0.8471, 0.5, 0.8471, 0.5, 0.8471, 0.75, 0.8471, 0.75, 0.6477, 0.5, 0.6477, 0.5, 0.8471, 0.5, 0.8471, 0.5, 0.8471, 0.75, 0.8471, 0.75, 0.6477, 0.75, 0.6477, 0.75, 0.8471, 0.75, 0.8471, 0.75, 0.6477, 0.75, 0.6477, 0.75, 0.6477, 0.75, 0.6477, 0.75, 0.6477, 0.5, 0.6477, 0.5, 0.8471, 0.5, 0.8471, 0.5, 0.8471, 0.75, 0.8471, 0.75, 0.6477, 0.75, 0.6477, 0.75, 0.6477, 0.5, 0.6477, 0.5, 0.8471, 0.5, 0.8471, 0.5, 0.8471, 0.75, 0.8471, 0.75, 0.6477, 0.75, 0.6477, 0.75, 0.6477, 0.5, 0.6477, 0.5, 0.8471, 0.75, 0.8471, 0.75, 0.6477, 0.75, 0.6477, 0.75, 0.6477, 0.5, 0.6477, 0.5, 0.8471, 0.5, 0.8471, 0.5, 0.8471, 0.5, 0.8471, 0.5, 0.8471, 0.75, 0.8471, 0.75, 0.8471, 0.75, 0.8471, 0.75, 0.6477, 0.75, 0.6477, 0.75, 0.6477, 0.5, 0.6477, 0.5, 0.8471, 0.5, 0.8471, 0.5, 0.6477, 0.5, 0.6477, 0.5, 0.8471, 0.5, 0.8471, 0.5, 0.6477, 0.75, 0.6477, 0.75, 0.8471, 0.75, 0.8471, 0.75, 0.6477, 0.5, 0.6477, 0.75, 0.8471, 0.75, 0.8471, 0.5, 0.6477, 0.5, 0.6477, 0.5, 0.6477, 0.75, 0.6477, 0.75, 0.8471, 0.5, 0.8471, 0.5, 0.6477, 0.5, 0.6477, 0.5, 0.8471, 0.75, 0.8471, 0.75, 0.8471, 0.5, 0.8471, 0.5, 0.375, 0.0, 0.625, 0.0, 0.625, 0.25, 0.375, 0.25, 0.375, 0.0, 0.375, 0.25, 0.375, 0.25, 0.375, 0.0, 0.625, 0.75, 0.375, 0.75, 0.375, 0.75, 0.625, 0.75, 0.625, 0.25, 0.625, 0.0, 0.625, 0.0, 0.625, 0.25, 0.625, 0.5, 0.375, 0.5, 0.375, 0.5, 0.625, 0.5, 0.625, 0.75, 0.625, 0.5, 0.625, 0.5, 0.625, 0.75, 0.375, 0.5, 0.625, 0.5, 0.625, 0.75, 0.375, 0.75, 0.375, 0.75, 0.375, 0.5, 0.375, 0.5, 0.375, 0.75, 0.625, 0.5, 0.625, 0.75, 0.625, 0.75, 0.625, 0.5, 0.375, 0.5, 0.625, 0.5, 0.625, 0.5, 0.375, 0.5, 0.375, 0.25, 0.625, 0.25, 0.625, 0.5, 0.375, 0.5, 0.375, 0.75, 0.625, 0.75, 0.625, 1.0, 0.375, 1.0, 0.125, 0.5, 0.375, 0.5, 0.375, 0.75, 0.125, 0.75, 0.625, 0.5, 0.875, 0.5, 0.875, 0.75, 0.625, 0.75, 0.375, 0.75, 0.625, 0.75, 0.625, 0.75, 0.375, 0.75, 0.375, 0.5, 0.375, 0.75, 0.375, 0.75, 0.375, 0.5, 0.375, 0.25, 0.625, 0.25, 0.625, 0.25, 0.375, 0.25, 0.625, 0.0, 0.375, 0.0, 0.375, 0.0, 0.625, 0.0, 0.375, 0.0, 0.625, 0.0, 0.625, 0.25, 0.375, 0.25, 0.625, 0.5, 0.375, 0.5, 0.375, 0.5, 0.625, 0.5, 0.375, 0.5, 0.625, 0.5, 0.625, 0.75, 0.375, 0.75, 0.3523, 0.75, 0.375, 0.75, 0.375, 0.75, 0.3523, 0.75, 0.3523, 0.5, 0.375, 0.5, 0.375, 0.75, 0.3523, 0.75, 0.8471, 0.5, 0.875, 0.5, 0.875, 0.75, 0.8471, 0.75, 0.375, 0.4773, 0.625, 0.4773, 0.625, 0.5, 0.375, 0.5, 0.375, 0.9721, 0.625, 0.9721, 0.625, 1.0, 0.375, 1.0, 0.1529, 0.5, 0.125, 0.5, 0.125, 0.5, 0.1529, 0.5, 0.8471, 0.75, 0.875, 0.75, 0.875, 0.75, 0.8471, 0.75, 0.375, 0.75, 0.625, 0.75, 0.625, 0.75, 0.375, 0.75, 0.6477, 0.5, 0.625, 0.5, 0.625, 0.5, 0.6477, 0.5, 0.375, 0.25, 0.625, 0.25, 0.625, 0.25, 0.375, 0.25, 0.625, 0.0, 0.375, 0.0, 0.375, 0.0, 0.625, 0.0, 0.8471, 0.5, 0.6477, 0.5, 0.6477, 0.5, 0.8471, 0.5, 0.625, 0.75, 0.6477, 0.75, 0.6477, 0.75, 0.625, 0.75, 0.375, 0.5, 0.3523, 0.5, 0.3523, 0.5, 0.375, 0.5, 0.375, 0.75, 0.625, 0.75, 0.625, 0.7727, 0.375, 0.7727, 0.375, 0.2779, 0.625, 0.2779, 0.625, 0.4773, 0.375, 0.4773, 0.625, 0.5, 0.6477, 0.5, 0.6477, 0.75, 0.625, 0.75, 0.3523, 0.5, 0.3523, 0.75, 0.3523, 0.75, 0.3523, 0.5, 0.1529, 0.75, 0.3523, 0.75, 0.3523, 0.75, 0.1529, 0.75, 0.125, 0.75, 0.1529, 0.75, 0.1529, 0.75, 0.125, 0.75, 0.125, 0.5, 0.1529, 0.5, 0.1529, 0.75, 0.125, 0.75, 0.375, 0.25, 0.625, 0.25, 0.625, 0.2779, 0.375, 0.2779, 0.875, 0.5, 0.8471, 0.5, 0.8471, 0.5, 0.875, 0.5, 0.6477, 0.75, 0.8471, 0.75, 0.8471, 0.75, 0.6477, 0.75, 0.3523, 0.5, 0.1529, 0.5, 0.1529, 0.5, 0.3523, 0.5, 0.375, 0.7727, 0.625, 0.7727, 0.625, 0.9721, 0.375, 0.9721, 0.6477, 0.75, 0.6477, 0.5, 0.6477, 0.5, 0.6477, 0.75, 0.1529, 0.5, 0.3523, 0.5, 0.3523, 0.75, 0.1529, 0.75, 0.1529, 0.75, 0.1529, 0.5, 0.1529, 0.5, 0.1529, 0.75, 0.3523, 0.75, 0.1529, 0.75, 0.1529, 0.75, 0.3523, 0.75, 0.1529, 0.5, 0.3523, 0.5, 0.3523, 0.5, 0.1529, 0.5, 0.8471, 0.5, 0.8471, 0.75, 0.8471, 0.75, 0.8471, 0.5, 0.6477, 0.5, 0.8471, 0.5, 0.8471, 0.5, 0.6477, 0.5, 0.8471, 0.75, 0.6477, 0.75, 0.6477, 0.75, 0.8471, 0.75, 0.8471, 0.75, 0.6477, 0.75, 0.6477, 0.75, 0.8471, 0.75, 0.6477, 0.75, 0.6477, 0.5, 0.6477, 0.5, 0.6477, 0.75, 0.8471, 0.5, 0.8471, 0.75, 0.8471, 0.75, 0.8471, 0.5, 0.6477, 0.75, 0.6477, 0.5, 0.6477, 0.5, 0.6477, 0.75, 0.8471, 0.5, 0.8471, 0.75, 0.8471, 0.75, 0.8471, 0.5, 0.6477, 0.75, 0.6477, 0.5, 0.6477, 0.5, 0.6477, 0.75, 0.8471, 0.75, 0.6477, 0.75, 0.6477, 0.75, 0.8471, 0.75, 0.6477, 0.5, 0.8471, 0.5, 0.8471, 0.5, 0.6477, 0.5, 0.8471, 0.5, 0.8471, 0.75, 0.8471, 0.75, 0.8471, 0.5, 0.8471, 0.75, 0.6477, 0.75, 0.6477, 0.75, 0.8471, 0.75, 0.6477, 0.5, 0.8471, 0.5, 0.8471, 0.5, 0.6477, 0.5, 0.6477, 0.5, 0.8471, 0.5, 0.8471, 0.5, 0.6477, 0.5, 0.6477, 0.75, 0.8471, 0.75, 0.8471, 0.75, 0.6477, 0.75, 0.6477, 0.5, 0.8471, 0.5, 0.8471, 0.75, 0.6477, 0.75, 0.6477, 0.5, 0.6477, 0.75, 0.6477, 0.75, 0.6477, 0.5, 0.8471, 0.5, 0.6477, 0.5, 0.6477, 0.5, 0.8471, 0.5, 0.8471, 0.75, 0.8471, 0.5, 0.8471, 0.5, 0.8471, 0.75, 0.375, 0.0, 0.375, 0.25, 0.625, 0.25, 0.625, 0.0, 0.375, 0.0, 0.375, 0.0, 0.375, 0.25, 0.375, 0.25, 0.625, 0.75, 0.625, 0.75, 0.375, 0.75, 0.375, 0.75, 0.625, 0.25, 0.625, 0.25, 0.625, 0.0, 0.625, 0.0, 0.625, 0.5, 0.625, 0.5, 0.375, 0.5, 0.375, 0.5, 0.625, 0.75, 0.625, 0.75, 0.625, 0.5, 0.625, 0.5, 0.375, 0.5, 0.375, 0.75, 0.625, 0.75, 0.625, 0.5, 0.375, 0.75, 0.375, 0.75, 0.375, 0.5, 0.375, 0.5, 0.625, 0.5, 0.625, 0.5, 0.625, 0.75, 0.625, 0.75, 0.375, 0.5, 0.375, 0.5, 0.625, 0.5, 0.625, 0.5, 0.375, 0.25, 0.375, 0.5, 0.625, 0.5, 0.625, 0.25, 0.375, 0.75, 0.375, 1.0, 0.625, 1.0, 0.625, 0.75, 0.125, 0.5, 0.125, 0.75, 0.375, 0.75, 0.375, 0.5, 0.625, 0.5, 0.625, 0.75, 0.875, 0.75, 0.875, 0.5, 0.375, 0.75, 0.375, 0.75, 0.625, 0.75, 0.625, 0.75, 0.375, 0.5, 0.375, 0.5, 0.375, 0.75, 0.375, 0.75, 0.375, 0.25, 0.375, 0.25, 0.625, 0.25, 0.625, 0.25, 0.625, 0.0, 0.625, 0.0, 0.375, 0.0, 0.375, 0.0, 0.375, 0.0, 0.375, 0.25, 0.625, 0.25, 0.625, 0.0, 0.625, 0.5, 0.625, 0.5, 0.375, 0.5, 0.375, 0.5, 0.375, 0.5, 0.375, 0.75, 0.625, 0.75, 0.625, 0.5, 0.3523, 0.75, 0.3523, 0.75, 0.375, 0.75, 0.375, 0.75, 0.3523, 0.5, 0.3523, 0.75, 0.375, 0.75, 0.375, 0.5, 0.8471, 0.5, 0.8471, 0.75, 0.875, 0.75, 0.875, 0.5, 0.375, 0.4773, 0.375, 0.5, 0.625, 0.5, 0.625, 0.4773, 0.375, 0.9721, 0.375, 1.0, 0.625, 1.0, 0.625, 0.9721, 0.1529, 0.5, 0.1529, 0.5, 0.125, 0.5, 0.125, 0.5, 0.8471, 0.75, 0.8471, 0.75, 0.875, 0.75, 0.875, 0.75, 0.375, 0.75, 0.375, 0.75, 0.625, 0.75, 0.625, 0.75, 0.6477, 0.5, 0.6477, 0.5, 0.625, 0.5, 0.625, 0.5, 0.375, 0.25, 0.375, 0.25, 0.625, 0.25, 0.625, 0.25, 0.625, 0.0, 0.625, 0.0, 0.375, 0.0, 0.375, 0.0, 0.8471, 0.5, 0.8471, 0.5, 0.6477, 0.5, 0.6477, 0.5, 0.625, 0.75, 0.625, 0.75, 0.6477, 0.75, 0.6477, 0.75, 0.375, 0.5, 0.375, 0.5, 0.3523, 0.5, 0.3523, 0.5, 0.375, 0.75, 0.375, 0.7727, 0.625, 0.7727, 0.625, 0.75, 0.375, 0.2779, 0.375, 0.4773, 0.625, 0.4773, 0.625, 0.2779, 0.625, 0.5, 0.625, 0.75, 0.6477, 0.75, 0.6477, 0.5, 0.3523, 0.5, 0.3523, 0.5, 0.3523, 0.75, 0.3523, 0.75, 0.1529, 0.75, 0.1529, 0.75, 0.3523, 0.75, 0.3523, 0.75, 0.125, 0.75, 0.125, 0.75, 0.1529, 0.75, 0.1529, 0.75, 0.125, 0.5, 0.125, 0.75, 0.1529, 0.75, 0.1529, 0.5, 0.375, 0.25, 0.375, 0.2779, 0.625, 0.2779, 0.625, 0.25, 0.875, 0.5, 0.875, 0.5, 0.8471, 0.5, 0.8471, 0.5, 0.6477, 0.75, 0.6477, 0.75, 0.8471, 0.75, 0.8471, 0.75, 0.3523, 0.5, 0.3523, 0.5, 0.1529, 0.5, 0.1529, 0.5, 0.375, 0.7727, 0.375, 0.9721, 0.625, 0.9721, 0.625, 0.7727, 0.6477, 0.75, 0.6477, 0.75, 0.6477, 0.5, 0.6477, 0.5, 0.1529, 0.5, 0.1529, 0.75, 0.3523, 0.75, 0.3523, 0.5, 0.1529, 0.75, 0.1529, 0.75, 0.1529, 0.5, 0.1529, 0.5, 0.3523, 0.75, 0.3523, 0.75, 0.1529, 0.75, 0.1529, 0.75, 0.1529, 0.5, 0.1529, 0.5, 0.3523, 0.5, 0.3523, 0.5, 0.8471, 0.5, 0.8471, 0.5, 0.8471, 0.75, 0.8471, 0.75, 0.6477, 0.5, 0.6477, 0.5, 0.8471, 0.5, 0.8471, 0.5, 0.8471, 0.75, 0.8471, 0.75, 0.6477, 0.75, 0.6477, 0.75, 0.8471, 0.75, 0.8471, 0.75, 0.6477, 0.75, 0.6477, 0.75, 0.6477, 0.75, 0.6477, 0.75, 0.6477, 0.5, 0.6477, 0.5, 0.8471, 0.5, 0.8471, 0.5, 0.8471, 0.75, 0.8471, 0.75, 0.6477, 0.75, 0.6477, 0.75, 0.6477, 0.5, 0.6477, 0.5, 0.8471, 0.5, 0.8471, 0.5, 0.8471, 0.75, 0.8471, 0.75, 0.6477, 0.75, 0.6477, 0.75, 0.6477, 0.5, 0.6477, 0.5, 0.8471, 0.75, 0.8471, 0.75, 0.6477, 0.75, 0.6477, 0.75, 0.6477, 0.5, 0.6477, 0.5, 0.8471, 0.5, 0.8471, 0.5, 0.8471, 0.5, 0.8471, 0.5, 0.8471, 0.75, 0.8471, 0.75, 0.8471, 0.75, 0.8471, 0.75, 0.6477, 0.75, 0.6477, 0.75, 0.6477, 0.5, 0.6477, 0.5, 0.8471, 0.5, 0.8471, 0.5, 0.6477, 0.5, 0.6477, 0.5, 0.8471, 0.5, 0.8471, 0.5, 0.6477, 0.75, 0.6477, 0.75, 0.8471, 0.75, 0.8471, 0.75, 0.6477, 0.5, 0.6477, 0.75, 0.8471, 0.75, 0.8471, 0.5, 0.6477, 0.5, 0.6477, 0.5, 0.6477, 0.75, 0.6477, 0.75, 0.8471, 0.5, 0.8471, 0.5, 0.6477, 0.5, 0.6477, 0.5, 0.8471, 0.75, 0.8471, 0.75, 0.8471, 0.5, 0.8471, 0.5])
me_cube_001.materials.append(mat_material)
me_cube_001.materials.append(mat_material_001)
me_cube_001.use_remesh_fix_poles = True
me_cube_001.use_remesh_preserve_attributes = False
me_cube_001.use_mirror_vertex_groups = False
me_cube_001.update()
me_cube_002 = bpy.data.meshes.new('Cube.002')
me_cube_002.from_pydata([(0.06491, -0.02054, -0.003648), (0.06491, -0.02054, 0.003648), (0.02055, 0.06491, -0.003648), (0.02055, 0.06491, 0.003648), (-0.02054, -0.06491, -0.003648), (-0.02054, -0.06491, 0.003648), (-0.06491, 0.02054, -0.003648), (-0.06491, 0.02054, 0.003648), (0.428, -0.652, -0.003648), (0.428, -0.652, 0.003648), (-0.287, 0.7252, 0.003648), (-0.287, 0.7252, -0.003648), (-0.428, 0.652, -0.003648), (-0.428, 0.652, 0.003648), (0.287, -0.7252, 0.003648), (0.287, -0.7252, -0.003648), (0.4168, -0.7149, -0.003648), (0.4168, -0.7149, 0.003648), (-0.3462, 0.7515, 0.003648), (-0.3462, 0.7515, -0.003648), (-0.4155, 0.7156, -0.003648), (-0.4155, 0.7156, 0.003648), (0.3449, -0.7522, 0.003648), (0.3449, -0.7522, -0.003648)], [], [(0, 1, 3, 2), (4, 5, 14, 15), (6, 7, 5, 4), (5, 1, 9, 14), (2, 6, 4, 0), (7, 3, 1, 5), (13, 12, 20, 21), (8, 15, 23, 16), (3, 7, 13, 10), (2, 3, 10, 11), (1, 0, 8, 9), (0, 4, 15, 8), (7, 6, 12, 13), (6, 2, 11, 12), (19, 18, 21, 20), (23, 22, 17, 16), (12, 11, 19, 20), (9, 8, 16, 17), (14, 9, 17, 22), (15, 14, 22, 23), (10, 13, 21, 18), (11, 10, 18, 19)])
me_cube_002.polygons.foreach_set('material_index', [0, 0, 0, 0, 0, 0, 1, 1, 0, 0, 0, 0, 0, 0, 1, 1, 1, 1, 1, 1, 1, 1])
_uv = me_cube_002.uv_layers.new(name='UVMap')
_uv.uv.foreach_set('vector', [0.375, 0.0, 0.625, 0.0, 0.625, 0.25, 0.375, 0.25, 0.375, 0.75, 0.625, 0.75, 0.625, 0.75, 0.375, 0.75, 0.375, 0.5, 0.625, 0.5, 0.625, 0.75, 0.375, 0.75, 0.625, 0.75, 0.875, 0.75, 0.875, 0.75, 0.625, 0.75, 0.125, 0.5, 0.375, 0.5, 0.375, 0.75, 0.125, 0.75, 0.625, 0.5, 0.875, 0.5, 0.875, 0.75, 0.625, 0.75, 0.625, 0.5, 0.375, 0.5, 0.375, 0.5, 0.625, 0.5, 0.125, 0.75, 0.375, 0.75, 0.375, 0.75, 0.125, 0.75, 0.875, 0.5, 0.625, 0.5, 0.625, 0.5, 0.875, 0.5, 0.375, 0.25, 0.625, 0.25, 0.625, 0.25, 0.375, 0.25, 0.625, 0.0, 0.375, 0.0, 0.375, 0.0, 0.625, 0.0, 0.125, 0.75, 0.375, 0.75, 0.375, 0.75, 0.125, 0.75, 0.625, 0.5, 0.375, 0.5, 0.375, 0.5, 0.625, 0.5, 0.375, 0.5, 0.125, 0.5, 0.125, 0.5, 0.375, 0.5, 0.375, 0.25, 0.625, 0.25, 0.625, 0.5, 0.375, 0.5, 0.375, 0.75, 0.625, 0.75, 0.625, 1.0, 0.375, 1.0, 0.375, 0.5, 0.125, 0.5, 0.125, 0.5, 0.375, 0.5, 0.625, 0.0, 0.375, 0.0, 0.375, 0.0, 0.625, 0.0, 0.625, 0.75, 0.875, 0.75, 0.875, 0.75, 0.625, 0.75, 0.375, 0.75, 0.625, 0.75, 0.625, 0.75, 0.375, 0.75, 0.875, 0.5, 0.625, 0.5, 0.625, 0.5, 0.875, 0.5, 0.375, 0.25, 0.625, 0.25, 0.625, 0.25, 0.375, 0.25])
me_cube_002.materials.append(mat_material)
me_cube_002.materials.append(mat_material_001)
me_cube_002.use_remesh_fix_poles = True
me_cube_002.use_remesh_preserve_attributes = False
me_cube_002.use_mirror_vertex_groups = False
me_cube_002.update()
me_cube_003 = bpy.data.meshes.new('Cube.003')
me_cube_003.from_pydata([(-0.06491, -0.02054, -0.003648), (-0.06491, -0.02054, 0.003648), (-0.02055, 0.06491, -0.003648), (-0.02055, 0.06491, 0.003648), (0.02054, -0.06491, -0.003648), (0.02054, -0.06491, 0.003648), (0.06491, 0.02054, -0.003648), (0.06491, 0.02054, 0.003648), (-0.428, -0.652, -0.003648), (-0.428, -0.652, 0.003648), (0.287, 0.7252, 0.003648), (0.287, 0.7252, -0.003648), (0.428, 0.652, -0.003648), (0.428, 0.652, 0.003648), (-0.287, -0.7252, 0.003648), (-0.287, -0.7252, -0.003648), (-0.4168, -0.7149, -0.003648), (-0.4168, -0.7149, 0.003648), (0.3462, 0.7515, 0.003648), (0.3462, 0.7515, -0.003648), (0.4155, 0.7156, -0.003648), (0.4155, 0.7156, 0.003648), (-0.3449, -0.7522, 0.003648), (-0.3449, -0.7522, -0.003648)], [], [(0, 1, 3, 2), (4, 5, 14, 15), (6, 7, 5, 4), (5, 1, 9, 14), (2, 6, 4, 0), (7, 3, 1, 5), (13, 12, 20, 21), (8, 15, 23, 16), (3, 7, 13, 10), (2, 3, 10, 11), (1, 0, 8, 9), (0, 4, 15, 8), (7, 6, 12, 13), (6, 2, 11, 12), (19, 18, 21, 20), (23, 22, 17, 16), (12, 11, 19, 20), (9, 8, 16, 17), (14, 9, 17, 22), (15, 14, 22, 23), (10, 13, 21, 18), (11, 10, 18, 19)])
me_cube_003.polygons.foreach_set('material_index', [0, 0, 0, 0, 0, 0, 1, 1, 0, 0, 0, 0, 0, 0, 1, 1, 1, 1, 1, 1, 1, 1])
_uv = me_cube_003.uv_layers.new(name='UVMap')
_uv.uv.foreach_set('vector', [0.375, 0.0, 0.625, 0.0, 0.625, 0.25, 0.375, 0.25, 0.375, 0.75, 0.625, 0.75, 0.625, 0.75, 0.375, 0.75, 0.375, 0.5, 0.625, 0.5, 0.625, 0.75, 0.375, 0.75, 0.625, 0.75, 0.875, 0.75, 0.875, 0.75, 0.625, 0.75, 0.125, 0.5, 0.375, 0.5, 0.375, 0.75, 0.125, 0.75, 0.625, 0.5, 0.875, 0.5, 0.875, 0.75, 0.625, 0.75, 0.625, 0.5, 0.375, 0.5, 0.375, 0.5, 0.625, 0.5, 0.125, 0.75, 0.375, 0.75, 0.375, 0.75, 0.125, 0.75, 0.875, 0.5, 0.625, 0.5, 0.625, 0.5, 0.875, 0.5, 0.375, 0.25, 0.625, 0.25, 0.625, 0.25, 0.375, 0.25, 0.625, 0.0, 0.375, 0.0, 0.375, 0.0, 0.625, 0.0, 0.125, 0.75, 0.375, 0.75, 0.375, 0.75, 0.125, 0.75, 0.625, 0.5, 0.375, 0.5, 0.375, 0.5, 0.625, 0.5, 0.375, 0.5, 0.125, 0.5, 0.125, 0.5, 0.375, 0.5, 0.375, 0.25, 0.625, 0.25, 0.625, 0.5, 0.375, 0.5, 0.375, 0.75, 0.625, 0.75, 0.625, 1.0, 0.375, 1.0, 0.375, 0.5, 0.125, 0.5, 0.125, 0.5, 0.375, 0.5, 0.625, 0.0, 0.375, 0.0, 0.375, 0.0, 0.625, 0.0, 0.625, 0.75, 0.875, 0.75, 0.875, 0.75, 0.625, 0.75, 0.375, 0.75, 0.625, 0.75, 0.625, 0.75, 0.375, 0.75, 0.875, 0.5, 0.625, 0.5, 0.625, 0.5, 0.875, 0.5, 0.375, 0.25, 0.625, 0.25, 0.625, 0.25, 0.375, 0.25])
me_cube_003.materials.append(mat_material)
me_cube_003.materials.append(mat_material_001)
me_cube_003.use_remesh_fix_poles = True
me_cube_003.use_remesh_preserve_attributes = False
me_cube_003.use_mirror_vertex_groups = False
me_cube_003.update()
me_cube_004 = bpy.data.meshes.new('Cube.004')
me_cube_004.from_pydata([(-0.06491, 0.02054, -0.003648), (-0.06491, 0.02054, 0.003648), (-0.02055, -0.06491, -0.003648), (-0.02055, -0.06491, 0.003648), (0.02054, 0.06491, -0.003648), (0.02054, 0.06491, 0.003648), (0.06491, -0.02054, -0.003648), (0.06491, -0.02054, 0.003648), (-0.428, 0.652, -0.003648), (-0.428, 0.652, 0.003648), (0.287, -0.7252, 0.003648), (0.287, -0.7252, -0.003648), (0.428, -0.652, -0.003648), (0.428, -0.652, 0.003648), (-0.287, 0.7252, 0.003648), (-0.287, 0.7252, -0.003648), (-0.4168, 0.7149, -0.003648), (-0.4168, 0.7149, 0.003648), (0.3462, -0.7515, 0.003648), (0.3462, -0.7515, -0.003648), (0.4155, -0.7156, -0.003648), (0.4155, -0.7156, 0.003648), (-0.3449, 0.7522, 0.003648), (-0.3449, 0.7522, -0.003648)], [], [(0, 1, 3, 2), (4, 5, 14, 15), (6, 7, 5, 4), (5, 1, 9, 14), (2, 6, 4, 0), (7, 3, 1, 5), (13, 12, 20, 21), (8, 15, 23, 16), (3, 7, 13, 10), (2, 3, 10, 11), (1, 0, 8, 9), (0, 4, 15, 8), (7, 6, 12, 13), (6, 2, 11, 12), (19, 18, 21, 20), (23, 22, 17, 16), (12, 11, 19, 20), (9, 8, 16, 17), (14, 9, 17, 22), (15, 14, 22, 23), (10, 13, 21, 18), (11, 10, 18, 19)])
me_cube_004.polygons.foreach_set('material_index', [0, 0, 0, 0, 0, 0, 1, 1, 0, 0, 0, 0, 0, 0, 1, 1, 1, 1, 1, 1, 1, 1])
_uv = me_cube_004.uv_layers.new(name='UVMap')
_uv.uv.foreach_set('vector', [0.375, 0.0, 0.625, 0.0, 0.625, 0.25, 0.375, 0.25, 0.375, 0.75, 0.625, 0.75, 0.625, 0.75, 0.375, 0.75, 0.375, 0.5, 0.625, 0.5, 0.625, 0.75, 0.375, 0.75, 0.625, 0.75, 0.875, 0.75, 0.875, 0.75, 0.625, 0.75, 0.125, 0.5, 0.375, 0.5, 0.375, 0.75, 0.125, 0.75, 0.625, 0.5, 0.875, 0.5, 0.875, 0.75, 0.625, 0.75, 0.625, 0.5, 0.375, 0.5, 0.375, 0.5, 0.625, 0.5, 0.125, 0.75, 0.375, 0.75, 0.375, 0.75, 0.125, 0.75, 0.875, 0.5, 0.625, 0.5, 0.625, 0.5, 0.875, 0.5, 0.375, 0.25, 0.625, 0.25, 0.625, 0.25, 0.375, 0.25, 0.625, 0.0, 0.375, 0.0, 0.375, 0.0, 0.625, 0.0, 0.125, 0.75, 0.375, 0.75, 0.375, 0.75, 0.125, 0.75, 0.625, 0.5, 0.375, 0.5, 0.375, 0.5, 0.625, 0.5, 0.375, 0.5, 0.125, 0.5, 0.125, 0.5, 0.375, 0.5, 0.375, 0.25, 0.625, 0.25, 0.625, 0.5, 0.375, 0.5, 0.375, 0.75, 0.625, 0.75, 0.625, 1.0, 0.375, 1.0, 0.375, 0.5, 0.125, 0.5, 0.125, 0.5, 0.375, 0.5, 0.625, 0.0, 0.375, 0.0, 0.375, 0.0, 0.625, 0.0, 0.625, 0.75, 0.875, 0.75, 0.875, 0.75, 0.625, 0.75, 0.375, 0.75, 0.625, 0.75, 0.625, 0.75, 0.375, 0.75, 0.875, 0.5, 0.625, 0.5, 0.625, 0.5, 0.875, 0.5, 0.375, 0.25, 0.625, 0.25, 0.625, 0.25, 0.375, 0.25])
me_cube_004.materials.append(mat_material)
me_cube_004.materials.append(mat_material_001)
me_cube_004.use_remesh_fix_poles = True
me_cube_004.use_remesh_preserve_attributes = False
me_cube_004.use_mirror_vertex_groups = False
me_cube_004.update()
me_cube_005 = bpy.data.meshes.new('Cube.005')
me_cube_005.from_pydata([(0.06491, 0.02054, -0.003648), (0.06491, 0.02054, 0.003648), (0.02055, -0.06491, -0.003648), (0.02055, -0.06491, 0.003648), (-0.02054, 0.06491, -0.003648), (-0.02054, 0.06491, 0.003648), (-0.06491, -0.02054, -0.003648), (-0.06491, -0.02054, 0.003648), (0.428, 0.652, -0.003648), (0.428, 0.652, 0.003648), (-0.287, -0.7252, 0.003648), (-0.287, -0.7252, -0.003648), (-0.428, -0.652, -0.003648), (-0.428, -0.652, 0.003648), (0.287, 0.7252, 0.003648), (0.287, 0.7252, -0.003648), (0.4168, 0.7149, -0.003648), (0.4168, 0.7149, 0.003648), (-0.3462, -0.7515, 0.003648), (-0.3462, -0.7515, -0.003648), (-0.4155, -0.7156, -0.003648), (-0.4155, -0.7156, 0.003648), (0.3449, 0.7522, 0.003648), (0.3449, 0.7522, -0.003648)], [], [(0, 1, 3, 2), (4, 5, 14, 15), (6, 7, 5, 4), (5, 1, 9, 14), (2, 6, 4, 0), (7, 3, 1, 5), (13, 12, 20, 21), (8, 15, 23, 16), (3, 7, 13, 10), (2, 3, 10, 11), (1, 0, 8, 9), (0, 4, 15, 8), (7, 6, 12, 13), (6, 2, 11, 12), (19, 18, 21, 20), (23, 22, 17, 16), (12, 11, 19, 20), (9, 8, 16, 17), (14, 9, 17, 22), (15, 14, 22, 23), (10, 13, 21, 18), (11, 10, 18, 19)])
me_cube_005.polygons.foreach_set('material_index', [0, 0, 0, 0, 0, 0, 1, 1, 0, 0, 0, 0, 0, 0, 1, 1, 1, 1, 1, 1, 1, 1])
_uv = me_cube_005.uv_layers.new(name='UVMap')
_uv.uv.foreach_set('vector', [0.375, 0.0, 0.625, 0.0, 0.625, 0.25, 0.375, 0.25, 0.375, 0.75, 0.625, 0.75, 0.625, 0.75, 0.375, 0.75, 0.375, 0.5, 0.625, 0.5, 0.625, 0.75, 0.375, 0.75, 0.625, 0.75, 0.875, 0.75, 0.875, 0.75, 0.625, 0.75, 0.125, 0.5, 0.375, 0.5, 0.375, 0.75, 0.125, 0.75, 0.625, 0.5, 0.875, 0.5, 0.875, 0.75, 0.625, 0.75, 0.625, 0.5, 0.375, 0.5, 0.375, 0.5, 0.625, 0.5, 0.125, 0.75, 0.375, 0.75, 0.375, 0.75, 0.125, 0.75, 0.875, 0.5, 0.625, 0.5, 0.625, 0.5, 0.875, 0.5, 0.375, 0.25, 0.625, 0.25, 0.625, 0.25, 0.375, 0.25, 0.625, 0.0, 0.375, 0.0, 0.375, 0.0, 0.625, 0.0, 0.125, 0.75, 0.375, 0.75, 0.375, 0.75, 0.125, 0.75, 0.625, 0.5, 0.375, 0.5, 0.375, 0.5, 0.625, 0.5, 0.375, 0.5, 0.125, 0.5, 0.125, 0.5, 0.375, 0.5, 0.375, 0.25, 0.625, 0.25, 0.625, 0.5, 0.375, 0.5, 0.375, 0.75, 0.625, 0.75, 0.625, 1.0, 0.375, 1.0, 0.375, 0.5, 0.125, 0.5, 0.125, 0.5, 0.375, 0.5, 0.625, 0.0, 0.375, 0.0, 0.375, 0.0, 0.625, 0.0, 0.625, 0.75, 0.875, 0.75, 0.875, 0.75, 0.625, 0.75, 0.375, 0.75, 0.625, 0.75, 0.625, 0.75, 0.375, 0.75, 0.875, 0.5, 0.625, 0.5, 0.625, 0.5, 0.875, 0.5, 0.375, 0.25, 0.625, 0.25, 0.625, 0.25, 0.375, 0.25])
me_cube_005.materials.append(mat_material)
me_cube_005.materials.append(mat_material_001)
me_cube_005.use_remesh_fix_poles = True
me_cube_005.use_remesh_preserve_attributes = False
me_cube_005.use_mirror_vertex_groups = False
me_cube_005.update()

# ---- objects
ob_cube = bpy.data.objects.new('Cube', me_cube_001)
ob_cube_001 = bpy.data.objects.new('Cube.001', me_cube_002)
ob_cube_002 = bpy.data.objects.new('Cube.002', me_cube_003)
ob_cube_003 = bpy.data.objects.new('Cube.003', me_cube_004)
ob_cube_004 = bpy.data.objects.new('Cube.004', me_cube_005)

# ---- transforms, parenting, visibility, modifiers, constraints
ob_cube.location = (0.0, 0.0, 0.0)
ob_cube.lineart.crease_threshold = 0.0
ob_cube_001.location = (-1.778, -1.137, 0.341)
ob_cube_001.lineart.crease_threshold = 0.0
ob_cube_002.location = (1.778, -1.137, 0.341)
ob_cube_002.lineart.crease_threshold = 0.0
ob_cube_003.location = (1.778, 1.137, 0.341)
ob_cube_003.lineart.crease_threshold = 0.0
ob_cube_004.location = (-1.778, 1.137, 0.341)
ob_cube_004.lineart.crease_threshold = 0.0

# ---- collection membership
col_collection.objects.link(ob_cube)
col_collection.objects.link(ob_cube_001)
col_collection.objects.link(ob_cube_002)
col_collection.objects.link(ob_cube_003)
col_collection.objects.link(ob_cube_004)

# ---- scene / render settings (as saved in the file)
scene.frame_start = 1; scene.frame_end = 250; scene.frame_set(1)
scene.render.engine = 'BLENDER_EEVEE_NEXT'
scene.cycles.use_denoising = False
scene.cycles.samples = 128
scene.cycles.sampling_pattern = 'TABULATED_SOBOL'
scene.cycles.use_adaptive_sampling = False
scene.cycles.use_light_tree = False
scene.view_settings.view_transform = 'Filmic'
bpy.context.view_layer.update()

# ---- added for rendering (the .blend has no active camera and no usable light): camera, sun
cam_auto = bpy.data.cameras.new('AutoCamera')
cam_auto.lens = 50.0
cam_auto.sensor_width = 36.0
cam_auto.clip_end = 1000.0
ob_auto_camera = bpy.data.objects.new('AutoCamera', cam_auto)
scene.collection.objects.link(ob_auto_camera)
ob_auto_camera.location = (5.43523, -6.52228, 4.32073)
ob_auto_camera.rotation_euler = (1.09748, -7.21219e-08, 0.694738)
scene.camera = ob_auto_camera
light_auto_sun = bpy.data.lights.new('AutoSun', 'SUN')
light_auto_sun.energy = 3.0
light_auto_sun.angle = 0.0523599
ob_auto_sun = bpy.data.objects.new('AutoSun', light_auto_sun)
scene.collection.objects.link(ob_auto_sun)
ob_auto_sun.rotation_euler = (0.872665, 0.174533, 0.523599)
bpy.context.view_layer.update()
